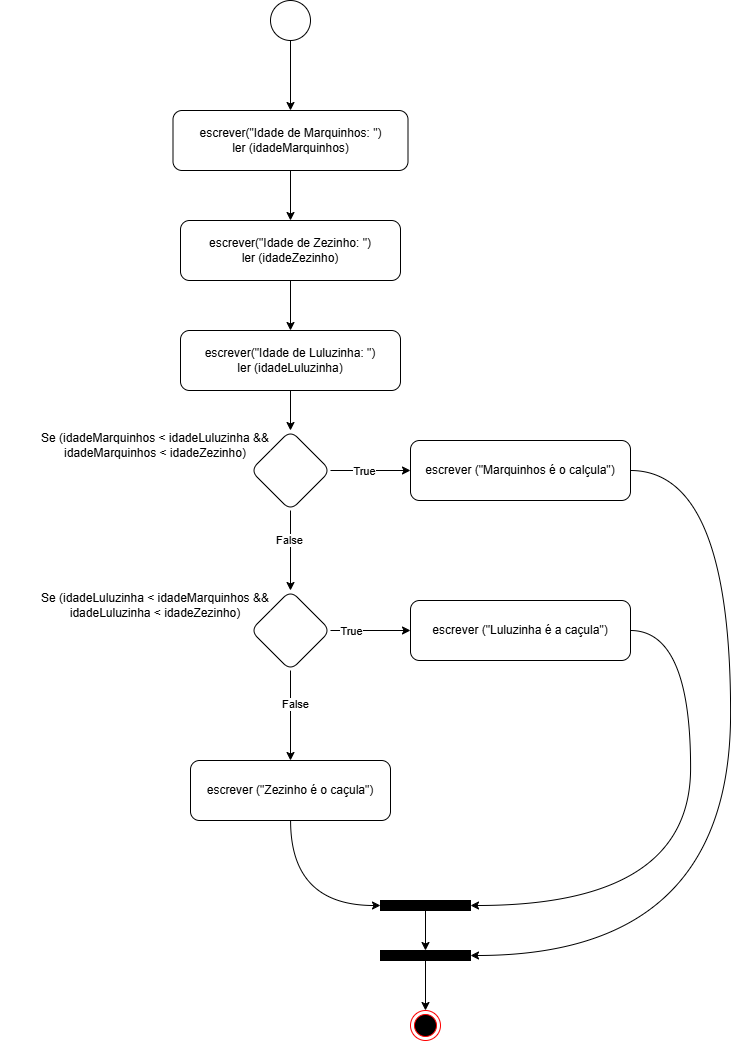

The diagram above was exported from draw.io. Its source (the exported page's mxGraphModel, read from the mxfile embedded in the PNG):
<mxGraphModel dx="3029" dy="1420" grid="1" gridSize="10" guides="1" tooltips="1" connect="1" arrows="1" fold="1" page="1" pageScale="1" pageWidth="827" pageHeight="1169" math="0" shadow="0">
  <root>
    <mxCell id="0" />
    <mxCell id="1" parent="0" />
    <mxCell id="nU-fQBGi7BkArLI8yMBE-3" value="" style="edgeStyle=orthogonalEdgeStyle;rounded=0;orthogonalLoop=1;jettySize=auto;html=1;" edge="1" parent="1" source="nU-fQBGi7BkArLI8yMBE-1" target="nU-fQBGi7BkArLI8yMBE-2">
      <mxGeometry relative="1" as="geometry" />
    </mxCell>
    <mxCell id="nU-fQBGi7BkArLI8yMBE-1" value="" style="ellipse;whiteSpace=wrap;html=1;aspect=fixed;" vertex="1" parent="1">
      <mxGeometry x="400" y="120" width="40" height="40" as="geometry" />
    </mxCell>
    <mxCell id="nU-fQBGi7BkArLI8yMBE-5" value="" style="edgeStyle=orthogonalEdgeStyle;rounded=0;orthogonalLoop=1;jettySize=auto;html=1;" edge="1" parent="1" source="nU-fQBGi7BkArLI8yMBE-2" target="nU-fQBGi7BkArLI8yMBE-4">
      <mxGeometry relative="1" as="geometry" />
    </mxCell>
    <mxCell id="nU-fQBGi7BkArLI8yMBE-2" value="&lt;div&gt;escrever(&quot;Idade de Marquinhos: &quot;)&lt;/div&gt;ler (idadeMarquinhos)" style="rounded=1;whiteSpace=wrap;html=1;" vertex="1" parent="1">
      <mxGeometry x="302.5" y="230" width="235" height="60" as="geometry" />
    </mxCell>
    <mxCell id="nU-fQBGi7BkArLI8yMBE-7" value="" style="edgeStyle=orthogonalEdgeStyle;rounded=0;orthogonalLoop=1;jettySize=auto;html=1;" edge="1" parent="1" source="nU-fQBGi7BkArLI8yMBE-4" target="nU-fQBGi7BkArLI8yMBE-6">
      <mxGeometry relative="1" as="geometry" />
    </mxCell>
    <mxCell id="nU-fQBGi7BkArLI8yMBE-4" value="&lt;div&gt;escrever(&quot;Idade de Zezinho: &quot;)&lt;/div&gt;ler (idadeZezinho)" style="whiteSpace=wrap;html=1;rounded=1;" vertex="1" parent="1">
      <mxGeometry x="310" y="340" width="220" height="60" as="geometry" />
    </mxCell>
    <mxCell id="nU-fQBGi7BkArLI8yMBE-17" value="" style="edgeStyle=orthogonalEdgeStyle;rounded=0;orthogonalLoop=1;jettySize=auto;html=1;" edge="1" parent="1" source="nU-fQBGi7BkArLI8yMBE-6" target="nU-fQBGi7BkArLI8yMBE-12">
      <mxGeometry relative="1" as="geometry" />
    </mxCell>
    <mxCell id="nU-fQBGi7BkArLI8yMBE-6" value="&lt;div&gt;escrever(&quot;Idade de Luluzinha: &quot;)&lt;/div&gt;ler (idadeLuluzinha)" style="whiteSpace=wrap;html=1;rounded=1;" vertex="1" parent="1">
      <mxGeometry x="310" y="450" width="220" height="60" as="geometry" />
    </mxCell>
    <mxCell id="nU-fQBGi7BkArLI8yMBE-16" value="" style="edgeStyle=orthogonalEdgeStyle;rounded=0;orthogonalLoop=1;jettySize=auto;html=1;" edge="1" parent="1" source="nU-fQBGi7BkArLI8yMBE-12" target="nU-fQBGi7BkArLI8yMBE-15">
      <mxGeometry relative="1" as="geometry" />
    </mxCell>
    <mxCell id="nU-fQBGi7BkArLI8yMBE-24" value="True" style="edgeLabel;html=1;align=center;verticalAlign=middle;resizable=0;points=[];" vertex="1" connectable="0" parent="nU-fQBGi7BkArLI8yMBE-16">
      <mxGeometry x="-0.1826" relative="1" as="geometry">
        <mxPoint as="offset" />
      </mxGeometry>
    </mxCell>
    <mxCell id="nU-fQBGi7BkArLI8yMBE-19" value="" style="edgeStyle=orthogonalEdgeStyle;rounded=0;orthogonalLoop=1;jettySize=auto;html=1;" edge="1" parent="1" source="nU-fQBGi7BkArLI8yMBE-12" target="nU-fQBGi7BkArLI8yMBE-18">
      <mxGeometry relative="1" as="geometry" />
    </mxCell>
    <mxCell id="nU-fQBGi7BkArLI8yMBE-23" value="False" style="edgeLabel;html=1;align=center;verticalAlign=middle;resizable=0;points=[];" vertex="1" connectable="0" parent="nU-fQBGi7BkArLI8yMBE-19">
      <mxGeometry x="-0.2891" y="-2" relative="1" as="geometry">
        <mxPoint as="offset" />
      </mxGeometry>
    </mxCell>
    <mxCell id="nU-fQBGi7BkArLI8yMBE-12" value="" style="rhombus;whiteSpace=wrap;html=1;rounded=1;" vertex="1" parent="1">
      <mxGeometry x="380" y="550" width="80" height="80" as="geometry" />
    </mxCell>
    <mxCell id="nU-fQBGi7BkArLI8yMBE-14" value="Se (idadeMarquinhos &amp;lt; idadeLuluzinha &amp;amp;&amp;amp; idadeMarquinhos &amp;lt; idadeZezinho)" style="text;html=1;align=center;verticalAlign=middle;whiteSpace=wrap;rounded=0;" vertex="1" parent="1">
      <mxGeometry x="130" y="550" width="310" height="30" as="geometry" />
    </mxCell>
    <mxCell id="nU-fQBGi7BkArLI8yMBE-45" style="edgeStyle=orthogonalEdgeStyle;curved=1;rounded=0;orthogonalLoop=1;jettySize=auto;html=1;exitX=1;exitY=0.5;exitDx=0;exitDy=0;entryX=1;entryY=0.5;entryDx=0;entryDy=0;" edge="1" parent="1" source="nU-fQBGi7BkArLI8yMBE-15" target="nU-fQBGi7BkArLI8yMBE-42">
      <mxGeometry relative="1" as="geometry">
        <Array as="points">
          <mxPoint x="860" y="590" />
          <mxPoint x="860" y="1075" />
        </Array>
      </mxGeometry>
    </mxCell>
    <mxCell id="nU-fQBGi7BkArLI8yMBE-15" value="escrever (&quot;Marquinhos é o calçula&quot;)" style="whiteSpace=wrap;html=1;rounded=1;" vertex="1" parent="1">
      <mxGeometry x="540" y="560" width="220" height="60" as="geometry" />
    </mxCell>
    <mxCell id="nU-fQBGi7BkArLI8yMBE-22" value="" style="edgeStyle=orthogonalEdgeStyle;rounded=0;orthogonalLoop=1;jettySize=auto;html=1;" edge="1" parent="1" source="nU-fQBGi7BkArLI8yMBE-18" target="nU-fQBGi7BkArLI8yMBE-21">
      <mxGeometry relative="1" as="geometry" />
    </mxCell>
    <mxCell id="nU-fQBGi7BkArLI8yMBE-25" value="True" style="edgeLabel;html=1;align=center;verticalAlign=middle;resizable=0;points=[];" vertex="1" connectable="0" parent="nU-fQBGi7BkArLI8yMBE-22">
      <mxGeometry x="-0.5014" relative="1" as="geometry">
        <mxPoint as="offset" />
      </mxGeometry>
    </mxCell>
    <mxCell id="nU-fQBGi7BkArLI8yMBE-27" value="" style="edgeStyle=orthogonalEdgeStyle;rounded=0;orthogonalLoop=1;jettySize=auto;html=1;" edge="1" parent="1" source="nU-fQBGi7BkArLI8yMBE-18" target="nU-fQBGi7BkArLI8yMBE-26">
      <mxGeometry relative="1" as="geometry" />
    </mxCell>
    <mxCell id="nU-fQBGi7BkArLI8yMBE-28" value="False" style="edgeLabel;html=1;align=center;verticalAlign=middle;resizable=0;points=[];" vertex="1" connectable="0" parent="nU-fQBGi7BkArLI8yMBE-27">
      <mxGeometry x="-0.2715" y="4" relative="1" as="geometry">
        <mxPoint as="offset" />
      </mxGeometry>
    </mxCell>
    <mxCell id="nU-fQBGi7BkArLI8yMBE-18" value="" style="rhombus;whiteSpace=wrap;html=1;rounded=1;" vertex="1" parent="1">
      <mxGeometry x="380" y="710" width="80" height="80" as="geometry" />
    </mxCell>
    <mxCell id="nU-fQBGi7BkArLI8yMBE-20" value="Se (idadeLuluzinha &amp;lt; idadeMarquinhos &amp;amp;&amp;amp; idadeLuluzinha &amp;lt; idadeZezinho)" style="text;html=1;align=center;verticalAlign=middle;whiteSpace=wrap;rounded=0;" vertex="1" parent="1">
      <mxGeometry x="130" y="700" width="310" height="50" as="geometry" />
    </mxCell>
    <mxCell id="nU-fQBGi7BkArLI8yMBE-46" style="edgeStyle=orthogonalEdgeStyle;curved=1;rounded=0;orthogonalLoop=1;jettySize=auto;html=1;exitX=1;exitY=0.5;exitDx=0;exitDy=0;entryX=1;entryY=0.5;entryDx=0;entryDy=0;" edge="1" parent="1" source="nU-fQBGi7BkArLI8yMBE-21" target="nU-fQBGi7BkArLI8yMBE-38">
      <mxGeometry relative="1" as="geometry">
        <Array as="points">
          <mxPoint x="820" y="750" />
          <mxPoint x="820" y="1025" />
        </Array>
      </mxGeometry>
    </mxCell>
    <mxCell id="nU-fQBGi7BkArLI8yMBE-21" value="escrever (&quot;Luluzinha é a caçula&quot;)" style="whiteSpace=wrap;html=1;rounded=1;" vertex="1" parent="1">
      <mxGeometry x="540" y="720" width="220" height="60" as="geometry" />
    </mxCell>
    <mxCell id="nU-fQBGi7BkArLI8yMBE-41" style="edgeStyle=orthogonalEdgeStyle;rounded=0;orthogonalLoop=1;jettySize=auto;html=1;curved=1;entryX=0;entryY=0.5;entryDx=0;entryDy=0;" edge="1" parent="1" source="nU-fQBGi7BkArLI8yMBE-26" target="nU-fQBGi7BkArLI8yMBE-38">
      <mxGeometry relative="1" as="geometry">
        <mxPoint x="470" y="1020" as="targetPoint" />
      </mxGeometry>
    </mxCell>
    <mxCell id="nU-fQBGi7BkArLI8yMBE-26" value="escrever (&quot;Zezinho é o caçula&quot;)" style="whiteSpace=wrap;html=1;rounded=1;" vertex="1" parent="1">
      <mxGeometry x="320" y="880" width="200" height="60" as="geometry" />
    </mxCell>
    <mxCell id="nU-fQBGi7BkArLI8yMBE-35" value="" style="ellipse;html=1;shape=endState;fillColor=#000000;strokeColor=#ff0000;" vertex="1" parent="1">
      <mxGeometry x="540" y="1130" width="30" height="30" as="geometry" />
    </mxCell>
    <mxCell id="nU-fQBGi7BkArLI8yMBE-43" value="" style="edgeStyle=orthogonalEdgeStyle;rounded=0;orthogonalLoop=1;jettySize=auto;html=1;" edge="1" parent="1" source="nU-fQBGi7BkArLI8yMBE-38" target="nU-fQBGi7BkArLI8yMBE-42">
      <mxGeometry relative="1" as="geometry" />
    </mxCell>
    <mxCell id="nU-fQBGi7BkArLI8yMBE-38" value="" style="rounded=0;whiteSpace=wrap;html=1;fillColor=#000000;" vertex="1" parent="1">
      <mxGeometry x="510" y="1020" width="90" height="10" as="geometry" />
    </mxCell>
    <mxCell id="nU-fQBGi7BkArLI8yMBE-47" value="" style="edgeStyle=orthogonalEdgeStyle;curved=1;rounded=0;orthogonalLoop=1;jettySize=auto;html=1;" edge="1" parent="1" source="nU-fQBGi7BkArLI8yMBE-42" target="nU-fQBGi7BkArLI8yMBE-35">
      <mxGeometry relative="1" as="geometry" />
    </mxCell>
    <mxCell id="nU-fQBGi7BkArLI8yMBE-42" value="" style="rounded=0;whiteSpace=wrap;html=1;fillColor=#000000;" vertex="1" parent="1">
      <mxGeometry x="510" y="1070" width="90" height="10" as="geometry" />
    </mxCell>
  </root>
</mxGraphModel>